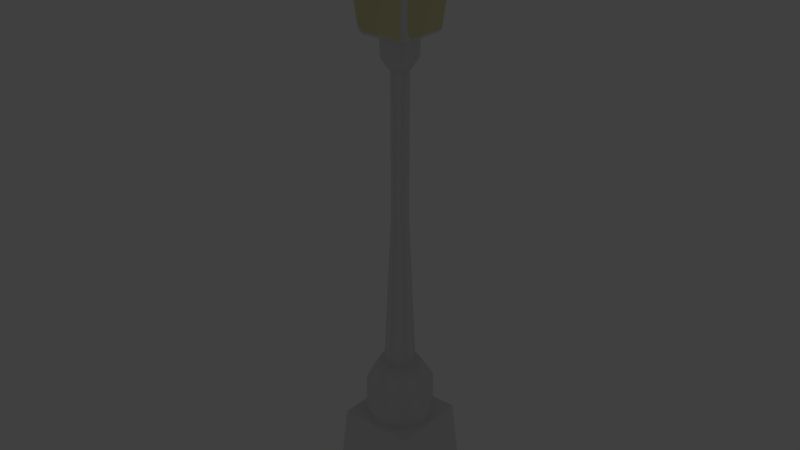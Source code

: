# Source: LIGHT_2.blend  (saved by Blender 2.83.19; exported with 4.5.12 LTS)
import bpy
from mathutils import Matrix  # noqa: F401  (used for matrix-valued properties, if any)

bpy.ops.wm.read_factory_settings(use_empty=True)
scene = bpy.context.scene
scene.name = 'Scene'

# ---- collections
col_collection_1 = bpy.data.collections.new('Collection 1'); scene.collection.children.link(col_collection_1)

# ---- materials (node trees are filled in below, after node groups)
mat_light = bpy.data.materials.new('LIGHT')
mat_light.alpha_threshold = 0.0
mat_light.use_transparent_shadow = False
mat_light.diffuse_color = (0.8, 0.7652, 0.4087, 1.0)
mat_light.roughness = 0.5
mat_light.specular_intensity = 0.5984
mat_metal = bpy.data.materials.new('METAL')
mat_metal.alpha_threshold = 0.0
mat_metal.use_transparent_shadow = False
mat_metal.roughness = 0.5
mat_lamp = bpy.data.materials.new('Lamp')
mat_lamp.alpha_threshold = 0.0
mat_lamp.use_transparent_shadow = False
mat_lamp.roughness = 0.5

# ---- material node trees

# ---- world
world_world = bpy.data.worlds.new('World'); scene.world = world_world
world_world.color = (0.05088, 0.05088, 0.05088)
world_world.use_sun_shadow = False
world_world.sun_shadow_jitter_overblur = 0.0
world_world.cycles.sampling_method = 'MANUAL'

# ---- lights
light_point = bpy.data.lights.new('Point', 'POINT')
light_point.transmission_factor = 0.0
light_point.shadow_maximum_resolution = 0.006
light_point.use_absolute_resolution = True

# ---- meshes
me_sphere = bpy.data.meshes.new('Sphere')
me_sphere.from_pydata([(0.1402, -0.02471, 0.9898), (0.4091, -0.07214, 0.9096), (0.6449, -0.1137, 0.7557), (0.8285, -0.1461, 0.5406), (0.9449, -0.1666, 0.2817), (0.9848, -0.1736, 7.55e-08), (0.9449, -0.1666, -0.2817), (0.8285, -0.1461, -0.5406), (0.6449, -0.1137, -0.7557), (0.4091, -0.07214, -0.9096), (-0.3532, -0.835, -2.221), (0.1232, -0.07116, 0.9898), (0.3598, -0.2077, 0.9096), (0.5671, -0.3274, 0.7557), (0.7285, -0.4206, 0.5406), (0.8309, -0.4797, 0.2817), (0.866, -0.5, 7.55e-08), (0.8309, -0.4797, -0.2817), (0.7285, -0.4206, -0.5406), (0.5671, -0.3274, -0.7557), (0.3598, -0.2077, -0.9096), (-0.6639, -0.6557, -2.221), (0.09148, -0.109, 0.9898), (0.267, -0.3182, 0.9096), (0.4209, -0.5017, 0.7557), (0.5407, -0.6444, 0.5406), (0.6167, -0.735, 0.2817), (0.6428, -0.766, 7.55e-08), (0.6167, -0.735, -0.2817), (0.5407, -0.6444, -0.5406), (0.4209, -0.5017, -0.7557), (0.267, -0.3182, -0.9096), (-0.8945, -0.3809, -2.221), (0.04867, -0.1337, 0.9898), (0.1421, -0.3904, 0.9096), (0.224, -0.6154, 0.7557), (0.2877, -0.7905, 0.5406), (0.3282, -0.9016, 0.2817), (0.342, -0.9397, 7.55e-08), (0.3282, -0.9016, -0.2817), (0.2877, -0.7905, -0.5406), (0.224, -0.6154, -0.7557), (0.1421, -0.3904, -0.9096), (0.09388, -0.5324, -0.8413), (0.07214, -0.4091, -0.9096), (0.04892, -0.2775, -0.9595), (-1.775e-08, -0.1423, 0.9898), (-8.667e-08, -0.4154, 0.9096), (-1.388e-07, -0.6549, 0.7557), (-1.984e-07, -0.8413, 0.5406), (-2.282e-07, -0.9595, 0.2817), (-1.835e-07, -1.0, 7.55e-08), (-2.282e-07, -0.9595, -0.2817), (-1.835e-07, -0.8413, -0.5406), (-1.612e-07, -0.6549, -0.7557), (-1.216e-08, -0.4154, -0.9096), (-0.09388, -0.5324, -0.8413), (-0.07214, -0.4091, -0.9096), (-0.04892, -0.2775, -0.9595), (-0.04867, -0.1337, 0.9898), (-0.1421, -0.3904, 0.9096), (-0.224, -0.6154, 0.7557), (-0.2877, -0.7905, 0.5406), (-0.3282, -0.9016, 0.2817), (-0.342, -0.9397, 7.55e-08), (-0.3282, -0.9016, -0.2817), (-0.2877, -0.7905, -0.5406), (-0.224, -0.6154, -0.7557), (-0.1421, -0.3904, -0.9096), (-0.09148, -0.109, 0.9898), (-0.267, -0.3182, 0.9096), (-0.4209, -0.5017, 0.7557), (-0.5407, -0.6444, 0.5406), (-0.6167, -0.735, 0.2817), (-0.6428, -0.766, 7.55e-08), (-0.6167, -0.735, -0.2817), (-0.5407, -0.6444, -0.5406), (-0.4209, -0.5017, -0.7557), (-0.267, -0.3182, -0.9096), (0.121, -0.197, -2.203), (-0.1232, -0.07116, 0.9898), (-0.3598, -0.2077, 0.9096), (-0.5671, -0.3274, 0.7557), (-0.7285, -0.4206, 0.5406), (-0.8309, -0.4797, 0.2817), (-0.866, -0.5, 7.55e-08), (-0.8309, -0.4797, -0.2817), (-0.7285, -0.4206, -0.5406), (-0.5671, -0.3274, -0.7557), (-0.3598, -0.2077, -0.9096), (-1.584e-08, -0.2183, -2.203), (-0.121, -0.197, -2.203), (-0.1402, -0.02471, 0.9898), (-0.4091, -0.07214, 0.9096), (-0.6449, -0.1137, 0.7557), (-0.8285, -0.1461, 0.5406), (-0.9449, -0.1666, 0.2817), (-0.9848, -0.1736, 7.55e-08), (-0.9449, -0.1666, -0.2817), (-0.8285, -0.1461, -0.5406), (-0.6449, -0.1137, -0.7557), (-0.4091, -0.07214, -0.9096), (-0.09709, -0.3245, -1.301), (-0.08656, -0.3075, -1.424), (0.1181, -0.3584, -1.053), (0.1076, -0.3414, -1.177), (0.09709, -0.3245, -1.301), (0.08656, -0.3075, -1.424), (-0.3402, -0.09383, -1.053), (-0.3099, -0.1004, -1.177), (-0.2796, -0.107, -1.301), (-0.2493, -0.1136, -1.424), (-0.04068, -0.2645, -1.095), (-0.03705, -0.2559, -1.215), (-0.03343, -0.2473, -1.335), (0.8945, -0.3809, -2.221), (0.6639, -0.6557, -2.221), (0.3532, -0.835, -2.221), (0.1216, -0.5543, -2.209), (-0.1216, -0.5543, -2.209), (-0.02981, -0.2387, -1.455), (0.3402, -0.09383, -1.053), (0.3099, -0.1004, -1.177), (0.2796, -0.107, -1.301), (0.2493, -0.1136, -1.424), (0.04068, -0.2645, -1.095), (0.03705, -0.2559, -1.215), (0.03343, -0.2473, -1.335), (0.02981, -0.2387, -1.455), (-0.242, -0.3035, -1.066), (-0.2199, -0.2905, -1.204), (-0.1978, -0.2775, -1.342), (-0.1757, -0.2645, -1.48), (0.2693, -0.1025, -1.48), (0.3031, -0.09518, -1.342), (0.3369, -0.08782, -1.204), (0.3708, -0.08047, -1.066), (0.1757, -0.2645, -1.48), (0.1978, -0.2775, -1.342), (0.2199, -0.2905, -1.204), (0.242, -0.3035, -1.066), (0.0322, -0.2377, -1.513), (0.03624, -0.2473, -1.379), (0.04029, -0.2569, -1.245), (0.04434, -0.2665, -1.111), (0.06697, -0.3913, -1.029), (0.1288, -0.3689, -1.066), (0.117, -0.3499, -1.204), (0.1053, -0.3309, -1.342), (0.09351, -0.312, -1.48), (-0.326, -0.2033, -1.066), (-0.2963, -0.1995, -1.204), (-0.2665, -0.1956, -1.342), (-0.2368, -0.1918, -1.48), (0.326, -0.2033, -1.066), (0.2963, -0.1995, -1.204), (0.2665, -0.1956, -1.342), (0.2368, -0.1918, -1.48), (-0.1288, -0.3689, -1.066), (-0.117, -0.3499, -1.204), (-0.1053, -0.3309, -1.342), (-0.09351, -0.312, -1.48), (-0.2693, -0.1025, -1.48), (-0.3031, -0.09518, -1.342), (-0.3369, -0.08782, -1.204), (-0.3708, -0.08047, -1.066), (-0.0322, -0.2377, -1.513), (-0.03624, -0.2473, -1.379), (-0.04029, -0.2569, -1.245), (-0.04434, -0.2665, -1.111), (-0.06697, -0.3913, -1.029), (-0.1076, -0.3414, -1.177), (-0.1181, -0.3584, -1.053), (-0.2192, -0.1962, -1.424), (-0.2458, -0.1996, -1.301), (-0.2725, -0.2031, -1.177), (-0.2991, -0.2066, -1.053), (0.2192, -0.1962, -1.424), (0.2458, -0.1996, -1.301), (0.2725, -0.2031, -1.177), (0.2991, -0.2066, -1.053), (-0.1627, -0.2635, -1.424), (-0.1825, -0.2752, -1.301), (-0.2022, -0.2868, -1.177), (-0.222, -0.2985, -1.053), (0.1627, -0.2635, -1.424), (0.1825, -0.2752, -1.301), (0.2022, -0.2868, -1.177), (0.222, -0.2985, -1.053), (-0.3064, 0.0, -2.203), (-3.139e-07, 0.0, 1.0), (0.2817, 0.0, 0.9595), (0.5406, 0.0, 0.8413), (0.7557, 0.0, 0.6549), (0.9096, 0.0, 0.4154), (0.9898, 0.0, 0.1423), (0.9898, 0.0, -0.1423), (0.9096, 0.0, -0.4154), (0.7557, 0.0, -0.6549), (0.5406, 0.0, -0.8413), (-0.3485, 0.0, -2.203), (0.1402, 0.02471, 0.9898), (0.4091, 0.07214, 0.9096), (0.6449, 0.1137, 0.7557), (0.8285, 0.1461, 0.5406), (0.9449, 0.1666, 0.2817), (0.9848, 0.1736, 7.55e-08), (0.9449, 0.1666, -0.2817), (0.8285, 0.1461, -0.5406), (0.6449, 0.1137, -0.7557), (0.4091, 0.07214, -0.9096), (-0.3532, 0.835, -2.221), (0.1232, 0.07116, 0.9898), (0.3598, 0.2077, 0.9096), (0.5671, 0.3274, 0.7557), (0.7285, 0.4206, 0.5406), (0.8309, 0.4797, 0.2817), (0.866, 0.5, 7.55e-08), (0.8309, 0.4797, -0.2817), (0.7285, 0.4206, -0.5406), (0.5671, 0.3274, -0.7557), (0.3598, 0.2077, -0.9096), (-0.6639, 0.6557, -2.221), (0.09148, 0.109, 0.9898), (0.267, 0.3182, 0.9096), (0.4209, 0.5017, 0.7557), (0.5407, 0.6444, 0.5406), (0.6167, 0.735, 0.2817), (0.6428, 0.766, 7.55e-08), (0.6167, 0.735, -0.2817), (0.5407, 0.6444, -0.5406), (0.4209, 0.5017, -0.7557), (0.267, 0.3182, -0.9096), (-0.8945, 0.3809, -2.221), (0.04867, 0.1337, 0.9898), (0.1421, 0.3904, 0.9096), (0.224, 0.6154, 0.7557), (0.2877, 0.7905, 0.5406), (0.3282, 0.9016, 0.2817), (0.342, 0.9397, 7.55e-08), (0.3282, 0.9016, -0.2817), (0.2877, 0.7905, -0.5406), (0.224, 0.6154, -0.7557), (0.1421, 0.3904, -0.9096), (-1.017, 0.0, -2.221), (0.09388, 0.5324, -0.8413), (0.07214, 0.4091, -0.9096), (0.04892, 0.2775, -0.9595), (-0.7005, 0.0, -2.209), (-1.775e-08, 0.1423, 0.9898), (-8.667e-08, 0.4154, 0.9096), (-1.388e-07, 0.6549, 0.7557), (-1.984e-07, 0.8413, 0.5406), (-2.282e-07, 0.9595, 0.2817), (-1.835e-07, 1.0, 7.55e-08), (-2.282e-07, 0.9595, -0.2817), (-1.835e-07, 0.8413, -0.5406), (-1.612e-07, 0.6549, -0.7557), (-1.216e-08, 0.4154, -0.9096), (-0.09388, 0.5324, -0.8413), (-0.07214, 0.4091, -0.9096), (-0.04892, 0.2775, -0.9595), (-0.04867, 0.1337, 0.9898), (-0.1421, 0.3904, 0.9096), (-0.224, 0.6154, 0.7557), (-0.2877, 0.7905, 0.5406), (-0.3282, 0.9016, 0.2817), (-0.342, 0.9397, 7.55e-08), (-0.3282, 0.9016, -0.2817), (-0.2877, 0.7905, -0.5406), (-0.224, 0.6154, -0.7557), (-0.1421, 0.3904, -0.9096), (0.3485, 0.0, -2.203), (0.3064, 0.0, -2.203), (-0.09148, 0.109, 0.9898), (-0.267, 0.3182, 0.9096), (-0.4209, 0.5017, 0.7557), (-0.5407, 0.6444, 0.5406), (-0.6167, 0.735, 0.2817), (-0.6428, 0.766, 7.55e-08), (-0.6167, 0.735, -0.2817), (-0.5407, 0.6444, -0.5406), (-0.4209, 0.5017, -0.7557), (-0.267, 0.3182, -0.9096), (0.2274, 0.0, -2.203), (0.121, 0.197, -2.203), (-0.1232, 0.07116, 0.9898), (-0.3598, 0.2077, 0.9096), (-0.5671, 0.3274, 0.7557), (-0.7285, 0.4206, 0.5406), (-0.8309, 0.4797, 0.2817), (-0.866, 0.5, 7.55e-08), (-0.8309, 0.4797, -0.2817), (-0.7285, 0.4206, -0.5406), (-0.5671, 0.3274, -0.7557), (-0.3598, 0.2077, -0.9096), (-1.584e-08, 0.2183, -2.203), (-0.121, 0.197, -2.203), (-0.1402, 0.02471, 0.9898), (-0.4091, 0.07214, 0.9096), (-0.6449, 0.1137, 0.7557), (-0.8285, 0.1461, 0.5406), (-0.9449, 0.1666, 0.2817), (-0.9848, 0.1736, 7.55e-08), (-0.9449, 0.1666, -0.2817), (-0.8285, 0.1461, -0.5406), (-0.6449, 0.1137, -0.7557), (-0.4091, 0.07214, -0.9096), (-0.2274, 0.0, -2.203), (-0.2817, 0.0, 0.9595), (-0.5406, 0.0, 0.8413), (-0.7557, 0.0, 0.6549), (-0.9096, 0.0, 0.4154), (-0.9898, 0.0, 0.1423), (-0.9898, 0.0, -0.1423), (-0.9096, 0.0, -0.4154), (-0.7557, 0.0, -0.6549), (-0.5406, 0.0, -0.8413), (3.293e-08, 0.0, -2.2), (-0.09709, 0.3245, -1.301), (-0.08656, 0.3075, -1.424), (0.1181, 0.3584, -1.053), (0.1076, 0.3414, -1.177), (0.09709, 0.3245, -1.301), (0.08656, 0.3075, -1.424), (-0.3402, 0.09383, -1.053), (-0.3372, 0.0, -1.086), (-0.3099, 0.1004, -1.177), (-0.3064, 0.0, -1.21), (-0.2796, 0.107, -1.301), (-0.2757, 0.0, -1.334), (-0.2493, 0.1136, -1.424), (-0.2449, 0.0, -1.457), (-0.04068, 0.2645, -1.095), (-0.03705, 0.2559, -1.215), (-0.03343, 0.2473, -1.335), (0.7005, 0.0, -2.209), (1.017, 0.0, -2.221), (0.8945, 0.3809, -2.221), (0.6639, 0.6557, -2.221), (0.3532, 0.835, -2.221), (0.1216, 0.5543, -2.209), (-0.1216, 0.5543, -2.209), (-0.02981, 0.2387, -1.455), (-0.2436, 0.0, -1.6), (0.3402, 0.09383, -1.053), (0.3099, 0.1004, -1.177), (0.2796, 0.107, -1.301), (0.2493, 0.1136, -1.424), (0.04068, 0.2645, -1.095), (0.03705, 0.2559, -1.215), (0.03343, 0.2473, -1.335), (0.02981, 0.2387, -1.455), (0.2436, 0.0, -1.6), (-0.242, 0.3035, -1.066), (-0.2199, 0.2905, -1.204), (-0.1978, 0.2775, -1.342), (-0.1757, 0.2645, -1.48), (0.2693, 0.1025, -1.48), (0.3031, 0.09518, -1.342), (0.3369, 0.08782, -1.204), (0.3708, 0.08047, -1.066), (0.3856, 0.0, -1.029), (0.3513, 0.0, -1.167), (0.3169, 0.0, -1.305), (0.2826, 0.0, -1.443), (0.1757, 0.2645, -1.48), (0.1978, 0.2775, -1.342), (0.2199, 0.2905, -1.204), (0.242, 0.3035, -1.066), (0.0322, 0.2377, -1.513), (0.03624, 0.2473, -1.379), (0.04029, 0.2569, -1.245), (0.04434, 0.2665, -1.111), (0.06697, 0.3913, -1.029), (0.1288, 0.3689, -1.066), (0.117, 0.3499, -1.204), (0.1053, 0.3309, -1.342), (0.09351, 0.312, -1.48), (-0.326, 0.2033, -1.066), (-0.2963, 0.1995, -1.204), (-0.2665, 0.1956, -1.342), (-0.2368, 0.1918, -1.48), (0.326, 0.2033, -1.066), (0.2963, 0.1995, -1.204), (0.2665, 0.1956, -1.342), (0.2368, 0.1918, -1.48), (-0.3169, 0.0, -1.305), (-0.3856, 0.0, -1.029), (-0.3513, 0.0, -1.167), (-0.1288, 0.3689, -1.066), (-0.117, 0.3499, -1.204), (-0.1053, 0.3309, -1.342), (-0.09351, 0.312, -1.48), (-0.2693, 0.1025, -1.48), (-0.3031, 0.09518, -1.342), (-0.3369, 0.08782, -1.204), (-0.3708, 0.08047, -1.066), (-0.0322, 0.2377, -1.513), (-0.03624, 0.2473, -1.379), (-0.04029, 0.2569, -1.245), (-0.04434, 0.2665, -1.111), (-0.06697, 0.3913, -1.029), (-0.2826, 0.0, -1.443), (-0.1076, 0.3414, -1.177), (-0.1181, 0.3584, -1.053), (-0.2192, 0.1962, -1.424), (-0.2458, 0.1996, -1.301), (-0.2725, 0.2031, -1.177), (-0.2991, 0.2066, -1.053), (0.2192, 0.1962, -1.424), (0.2458, 0.1996, -1.301), (0.2725, 0.2031, -1.177), (0.2991, 0.2066, -1.053), (-0.1627, 0.2635, -1.424), (-0.1825, 0.2752, -1.301), (-0.2022, 0.2868, -1.177), (-0.222, 0.2985, -1.053), (0.1627, 0.2635, -1.424), (0.1825, 0.2752, -1.301), (0.2022, 0.2868, -1.177), (0.222, 0.2985, -1.053), (0.2449, 0.0, -1.457), (0.2757, 0.0, -1.334), (0.3064, 0.0, -1.21), (0.3372, 0.0, -1.086)], [], [(18, 7, 6, 17), (118, 90, 318, 79), (62, 49, 48, 61), (12, 1, 0, 11), (15, 4, 3, 14), (16, 5, 4, 15), (19, 8, 7, 18), (20, 9, 8, 19), (13, 2, 1, 12), (14, 3, 2, 13), (17, 6, 5, 16), (363, 425, 136), (119, 10, 91), (28, 17, 16, 27), (31, 20, 19, 30), (318, 91, 308), (25, 14, 13, 24), (30, 19, 18, 29), (190, 22, 11), (162, 332, 344), (27, 16, 15, 26), (29, 18, 17, 28), (111, 332, 162), (199, 8, 9), (90, 119, 91, 318), (195, 4, 5), (198, 7, 8), (308, 91, 10, 21), (197, 6, 7), (161, 132, 21, 10), (194, 3, 4), (196, 5, 6), (9, 20, 180, 121), (189, 308, 21, 32), (37, 26, 25, 36), (47, 34, 33, 46), (190, 33, 22), (332, 111, 403), (38, 27, 26, 37), (140, 154, 180, 188), (42, 31, 30, 41), (63, 50, 49, 62), (39, 28, 27, 38), (180, 20, 31, 188), (93, 309, 310), (40, 29, 28, 39), (41, 30, 29, 40), (132, 153, 32, 21), (190, 46, 33), (48, 35, 34, 47), (36, 25, 24, 35), (330, 110, 387), (35, 24, 23, 34), (60, 47, 46, 59), (50, 37, 36, 49), (179, 122, 136, 154), (31, 42, 104, 188), (54, 41, 40, 53), (153, 162, 244, 32), (53, 40, 39, 52), (52, 39, 38, 51), (41, 43, 42), (151, 130, 183, 175), (92, 190, 309), (73, 63, 62, 72), (191, 0, 1), (49, 36, 35, 48), (44, 42, 43), (244, 200, 189, 32), (190, 59, 46), (75, 65, 64, 74), (45, 58, 112, 125), (43, 54, 56, 55), (67, 54, 53, 66), (71, 61, 60, 70), (66, 53, 52, 65), (43, 41, 54), (45, 44, 55), (70, 60, 59, 69), (72, 62, 61, 71), (65, 52, 51, 64), (44, 43, 55), (55, 57, 58), (84, 73, 72, 83), (192, 1, 2), (57, 55, 56), (26, 15, 14, 25), (61, 48, 47, 60), (83, 72, 71, 82), (77, 67, 66, 76), (81, 70, 69, 80), (78, 68, 67, 77), (74, 64, 63, 73), (56, 54, 67), (79, 318, 284), (76, 66, 65, 75), (190, 69, 59), (64, 51, 50, 63), (107, 148, 142, 128), (193, 2, 3), (57, 56, 68), (157, 137, 116, 115), (93, 81, 80, 92), (96, 84, 83, 95), (175, 183, 129, 150), (87, 76, 75, 86), (86, 75, 74, 85), (89, 78, 77, 88), (173, 152, 163, 111), (117, 116, 137, 149), (85, 74, 73, 84), (88, 77, 76, 87), (95, 83, 82, 94), (56, 67, 68), (190, 80, 69), (68, 78, 184, 172), (162, 344, 244), (95, 312, 96), (142, 167, 120, 128), (425, 121, 136), (145, 45, 125), (92, 309, 93), (424, 363, 122), (98, 86, 85, 97), (101, 89, 88, 100), (100, 88, 87, 99), (184, 78, 89, 176), (94, 311, 95), (141, 166, 119, 118), (97, 85, 84, 96), (99, 87, 86, 98), (190, 92, 80), (93, 310, 94), (114, 167, 142, 127), (125, 112, 169, 144), (140, 146, 105, 187), (147, 106, 186, 139), (126, 113, 168, 143), (107, 185, 138, 148), (99, 316, 100), (89, 101, 108, 176), (96, 313, 97), (98, 315, 99), (146, 104, 125, 144), (177, 156, 138, 185), (100, 317, 101), (403, 111, 163), (97, 314, 98), (94, 310, 311), (97, 313, 314), (389, 328, 109), (58, 57, 170), (388, 326, 108), (96, 312, 313), (147, 105, 126, 143), (317, 388, 101), (95, 311, 312), (314, 315, 98), (133, 157, 115, 337), (169, 158, 171, 113), (99, 315, 316), (100, 316, 317), (365, 134, 124), (422, 365, 124), (23, 12, 11, 22), (190, 11, 0), (51, 38, 37, 50), (424, 135, 364), (173, 181, 131, 152), (182, 174, 152, 131), (165, 389, 109), (24, 13, 12, 23), (168, 159, 102, 114), (425, 362, 121), (164, 387, 110), (101, 388, 108), (44, 45, 145), (139, 155, 179, 187), (423, 364, 123), (172, 184, 129, 158), (129, 183, 171, 158), (45, 55, 58), (82, 71, 70, 81), (128, 120, 166, 141), (115, 273, 272, 337), (117, 118, 79), (116, 284, 273, 115), (94, 82, 81, 93), (167, 160, 103, 120), (117, 79, 284, 116), (138, 156, 178, 186), (110, 174, 151, 164), (178, 155, 139, 186), (131, 181, 103, 160), (182, 130, 151, 174), (140, 187, 179, 154), (363, 136, 122), (166, 161, 10, 119), (118, 117, 149, 141), (185, 137, 157, 177), (152, 174, 110, 163), (58, 170, 112), (148, 106, 127, 142), (172, 170, 68), (57, 68, 170), (171, 183, 130, 159), (130, 182, 102, 159), (144, 169, 113, 126), (365, 423, 134), (106, 147, 143, 127), (153, 132, 181, 173), (134, 156, 177, 124), (163, 330, 403), (423, 123, 134), (149, 107, 128, 141), (34, 23, 22, 33), (168, 114, 127, 143), (121, 362, 9), (337, 353, 133), (157, 133, 124, 177), (134, 123, 178, 156), (155, 135, 122, 179), (180, 154, 136, 121), (181, 132, 161, 103), (171, 159, 168, 113), (172, 158, 169, 112), (151, 175, 109, 164), (176, 108, 165, 150), (149, 137, 185, 107), (148, 138, 186, 106), (187, 105, 147, 139), (188, 104, 146, 140), (166, 120, 103, 161), (167, 114, 102, 160), (133, 422, 124), (364, 135, 123), (108, 326, 165), (153, 173, 111, 162), (42, 44, 145), (170, 172, 112), (353, 422, 133), (424, 122, 135), (165, 326, 389), (109, 328, 164), (164, 328, 387), (109, 175, 150, 165), (119, 90, 118), (104, 145, 125), (135, 155, 178, 123), (144, 126, 105, 146), (184, 176, 150, 129), (182, 131, 160, 102), (110, 330, 163), (145, 104, 42), (191, 190, 0), (191, 1, 192), (192, 2, 193), (193, 3, 194), (194, 4, 195), (195, 5, 196), (196, 6, 197), (197, 7, 198), (198, 8, 199), (9, 362, 199), (219, 218, 207, 208), (341, 285, 318, 296), (265, 264, 251, 252), (213, 212, 201, 202), (216, 215, 204, 205), (217, 216, 205, 206), (220, 219, 208, 209), (221, 220, 209, 210), (214, 213, 202, 203), (215, 214, 203, 204), (218, 217, 206, 207), (363, 361, 425), (342, 297, 211), (229, 228, 217, 218), (232, 231, 220, 221), (318, 308, 297), (226, 225, 214, 215), (231, 230, 219, 220), (190, 212, 223), (394, 344, 332), (228, 227, 216, 217), (230, 229, 218, 219), (331, 394, 332), (199, 210, 209), (296, 318, 297, 342), (195, 206, 205), (198, 209, 208), (308, 222, 211, 297), (197, 208, 207), (393, 211, 222, 357), (194, 205, 204), (196, 207, 206), (210, 345, 413, 221), (189, 233, 222, 308), (238, 237, 226, 227), (250, 249, 234, 235), (190, 223, 234), (332, 403, 331), (239, 238, 227, 228), (369, 421, 413, 383), (243, 242, 231, 232), (266, 265, 252, 253), (240, 239, 228, 229), (413, 421, 232, 221), (299, 310, 309), (241, 240, 229, 230), (242, 241, 230, 231), (357, 222, 233, 382), (318, 189, 308), (190, 234, 249), (251, 250, 235, 236), (237, 236, 225, 226), (330, 387, 329), (236, 235, 224, 225), (263, 262, 249, 250), (253, 252, 237, 238), (412, 383, 361, 346), (232, 421, 321, 243), (257, 256, 241, 242), (244, 200, 248), (382, 233, 244, 394), (256, 255, 240, 241), (318, 200, 189), (255, 254, 239, 240), (242, 243, 245), (380, 408, 416, 355), (298, 309, 190), (344, 244, 248), (278, 277, 265, 266), (191, 202, 201), (252, 251, 236, 237), (246, 245, 243), (244, 233, 189, 200), (190, 249, 262), (280, 279, 267, 268), (247, 349, 333, 261), (245, 258, 259, 257), (270, 269, 256, 257), (276, 275, 263, 264), (269, 268, 255, 256), (245, 257, 242), (247, 258, 246), (275, 274, 262, 263), (277, 276, 264, 265), (268, 267, 254, 255), (246, 258, 245), (258, 261, 260), (290, 289, 277, 278), (192, 203, 202), (260, 259, 258), (227, 226, 215, 216), (264, 263, 250, 251), (289, 288, 276, 277), (282, 281, 269, 270), (287, 286, 274, 275), (283, 282, 270, 271), (279, 278, 266, 267), (259, 270, 257), (285, 284, 318), (281, 280, 268, 269), (190, 262, 274), (318, 272, 336), (267, 266, 253, 254), (324, 352, 371, 377), (193, 204, 203), (260, 271, 259), (386, 338, 339, 366), (299, 298, 286, 287), (302, 301, 289, 290), (408, 379, 354, 416), (293, 292, 280, 281), (292, 291, 279, 280), (295, 294, 282, 283), (406, 331, 395, 381), (340, 378, 366, 339), (291, 290, 278, 279), (294, 293, 281, 282), (301, 300, 288, 289), (259, 271, 270), (190, 274, 286), (271, 405, 417, 283), (394, 244, 344), (301, 302, 312), (371, 352, 343, 399), (425, 361, 345), (374, 349, 247), (298, 299, 309), (424, 346, 363), (304, 303, 291, 292), (307, 306, 294, 295), (306, 305, 293, 294), (417, 409, 295, 283), (300, 301, 311), (370, 341, 342, 398), (303, 302, 290, 291), (305, 304, 292, 293), (190, 286, 298), (299, 300, 310), (335, 351, 371, 399), (349, 373, 401, 333), (369, 420, 322, 375), (273, 272, 318), (376, 368, 419, 323), (284, 273, 318), (350, 372, 400, 334), (324, 377, 367, 418), (305, 306, 316), (295, 409, 325, 307), (302, 303, 313), (304, 305, 315), (375, 373, 349, 321), (410, 418, 367, 385), (306, 307, 317), (403, 395, 331), (303, 304, 314), (300, 311, 310), (303, 314, 313), (389, 327, 328), (261, 402, 260), (388, 325, 326), (302, 313, 312), (376, 372, 350, 322), (317, 307, 388), (301, 312, 311), (314, 304, 315), (358, 337, 338, 386), (401, 334, 404, 390), (305, 316, 315), (306, 317, 316), (200, 318, 248), (365, 348, 359), (422, 348, 365), (224, 223, 212, 213), (190, 201, 212), (254, 253, 238, 239), (424, 364, 360), (406, 381, 356, 414), (415, 356, 381, 407), (397, 327, 389), (225, 224, 213, 214), (400, 335, 319, 391), (425, 345, 362), (396, 329, 387), (307, 325, 388), (246, 374, 247), (368, 420, 412, 384), (423, 347, 364), (405, 390, 354, 417), (354, 390, 404, 416), (247, 261, 258), (288, 287, 275, 276), (352, 370, 398, 343), (338, 337, 272, 273), (340, 285, 341), (339, 338, 273, 284), (300, 299, 287, 288), (399, 343, 320, 392), (340, 339, 284, 285), (367, 419, 411, 385), (329, 396, 380, 407), (411, 419, 368, 384), (356, 392, 320, 414), (415, 407, 380, 355), (369, 383, 412, 420), (363, 346, 361), (398, 342, 211, 393), (341, 370, 378, 340), (418, 410, 386, 366), (381, 395, 329, 407), (261, 333, 402), (377, 371, 351, 323), (405, 271, 402), (260, 402, 271), (404, 391, 355, 416), (355, 391, 319, 415), (373, 350, 334, 401), (336, 337, 353), (365, 359, 423), (323, 351, 372, 376), (382, 406, 414, 357), (359, 348, 410, 385), (395, 403, 330), (423, 359, 347), (378, 370, 352, 324), (235, 234, 223, 224), (336, 272, 337), (400, 372, 351, 335), (345, 210, 362), (337, 358, 353), (386, 410, 348, 358), (359, 385, 411, 347), (384, 412, 346, 360), (413, 345, 361, 383), (414, 320, 393, 357), (404, 334, 400, 391), (405, 333, 401, 390), (380, 396, 327, 408), (409, 379, 397, 325), (378, 324, 418, 366), (377, 323, 419, 367), (420, 368, 376, 322), (421, 369, 375, 321), (398, 393, 320, 343), (399, 392, 319, 335), (358, 348, 422), (364, 347, 360), (325, 397, 326), (382, 394, 331, 406), (243, 374, 246), (402, 333, 405), (353, 358, 422), (424, 360, 346), (397, 389, 326), (327, 396, 328), (396, 387, 328), (327, 397, 379, 408), (342, 341, 296), (321, 349, 374), (360, 347, 411, 384), (373, 375, 322, 350), (417, 354, 379, 409), (415, 319, 392, 356), (329, 395, 330), (374, 243, 321), (191, 201, 190), (191, 192, 202), (192, 193, 203), (193, 194, 204), (194, 195, 205), (195, 196, 206), (196, 197, 207), (197, 198, 208), (198, 199, 209), (210, 199, 362)])
me_sphere.polygons.foreach_set('use_smooth', [True] * 538)
me_sphere.polygons.foreach_set('material_index', [0, 1, 0, 0, 0, 0, 0, 0, 0, 0, 0, 1, 1, 0, 0, 1, 0, 0, 0, 1, 0, 0, 1, 0, 1, 0, 0, 1, 0, 1, 0, 0, 1, 1, 0, 0, 0, 1, 0, 1, 0, 0, 0, 1, 0, 0, 0, 1, 0, 0, 0, 1, 0, 0, 0, 1, 1, 0, 1, 0, 0, 0, 1, 0, 0, 0, 0, 0, 1, 0, 0, 1, 0, 0, 0, 0, 0, 1, 0, 0, 0, 0, 1, 0, 0, 0, 0, 0, 0, 0, 0, 0, 0, 0, 1, 0, 0, 0, 1, 0, 0, 1, 0, 0, 1, 0, 0, 0, 1, 1, 0, 0, 0, 0, 0, 1, 1, 0, 1, 1, 1, 0, 1, 0, 0, 0, 1, 0, 1, 0, 0, 0, 0, 1, 1, 1, 1, 1, 1, 0, 1, 0, 0, 1, 1, 0, 1, 0, 0, 0, 1, 1, 1, 0, 1, 0, 0, 0, 1, 1, 0, 0, 1, 1, 0, 0, 0, 1, 1, 1, 1, 0, 1, 1, 1, 1, 1, 1, 1, 1, 1, 1, 0, 1, 1, 1, 1, 0, 1, 1, 1, 1, 1, 1, 1, 1, 1, 1, 1, 1, 1, 1, 1, 1, 1, 1, 1, 1, 1, 1, 1, 1, 1, 1, 1, 0, 1, 1, 1, 1, 1, 1, 1, 1, 1, 1, 1, 1, 1, 1, 1, 1, 1, 1, 1, 1, 1, 1, 1, 1, 1, 1, 1, 1, 1, 1, 1, 1, 1, 1, 1, 1, 1, 1, 0, 0, 0, 0, 0, 0, 0, 0, 0, 0, 0, 1, 0, 0, 0, 0, 0, 0, 0, 0, 0, 1, 1, 0, 0, 1, 0, 0, 0, 1, 0, 0, 1, 0, 1, 0, 0, 1, 0, 1, 0, 0, 1, 1, 0, 0, 0, 1, 0, 1, 0, 0, 0, 1, 0, 0, 0, 1, 1, 0, 0, 0, 1, 0, 0, 0, 1, 1, 0, 1, 1, 0, 1, 0, 0, 1, 0, 1, 0, 0, 0, 0, 1, 0, 0, 1, 0, 0, 0, 0, 0, 1, 0, 0, 0, 0, 1, 0, 0, 0, 0, 0, 0, 0, 0, 0, 0, 0, 1, 0, 0, 1, 0, 1, 0, 0, 1, 0, 0, 1, 0, 0, 0, 1, 1, 0, 0, 0, 0, 0, 1, 1, 0, 1, 1, 1, 0, 1, 0, 0, 0, 1, 0, 1, 0, 0, 0, 0, 1, 1, 1, 1, 1, 1, 1, 1, 0, 1, 0, 0, 1, 1, 0, 1, 0, 0, 0, 1, 1, 1, 0, 1, 0, 0, 0, 1, 1, 0, 0, 1, 1, 1, 0, 0, 0, 1, 1, 1, 1, 0, 1, 1, 1, 1, 1, 1, 1, 1, 1, 1, 0, 1, 1, 1, 1, 0, 1, 1, 1, 1, 1, 1, 1, 1, 1, 1, 1, 1, 1, 1, 1, 1, 1, 1, 1, 1, 1, 1, 1, 1, 1, 1, 1, 1, 0, 1, 1, 1, 1, 1, 1, 1, 1, 1, 1, 1, 1, 1, 1, 1, 1, 1, 1, 1, 1, 1, 1, 1, 1, 1, 1, 1, 1, 1, 1, 1, 1, 1, 1, 1, 1, 1, 1, 1, 0, 0, 0, 0, 0, 0, 0, 0, 0, 0])
me_sphere.materials.append(mat_light)
me_sphere.materials.append(mat_metal)
me_sphere.use_remesh_preserve_volume = False
me_sphere.use_remesh_preserve_attributes = False
me_sphere.use_mirror_vertex_groups = False
me_sphere.update()
me_untitled_189 = bpy.data.meshes.new('Untitled.189')
me_untitled_189.from_pydata([(-24.16, -24.16, 0.0), (24.16, -24.16, 0.0), (-24.16, 24.16, 0.0), (24.16, 24.16, 0.0), (-20.08, -20.08, 54.12), (20.08, -20.08, 54.12), (-20.08, 20.08, 54.12), (20.08, 20.08, 54.12), (17.61, -6.104e-05, 54.12), (12.45, 12.45, 54.12), (7.629e-06, 17.61, 54.12), (-12.45, 12.45, 54.12), (-17.61, -6.104e-05, 54.12), (-12.45, -12.45, 54.12), (7.629e-06, -17.61, 54.12), (12.45, -12.45, 54.12), (17.61, -6.104e-05, 75.73), (12.45, 12.45, 75.73), (7.629e-06, 17.61, 75.73), (-12.45, 12.45, 75.73), (-17.61, -6.104e-05, 75.73), (-12.45, -12.45, 75.73), (7.629e-06, -17.61, 75.73), (12.45, -12.45, 75.73), (11.25, -6.104e-05, 85.94), (7.955, 7.955, 85.94), (7.629e-06, 11.25, 85.94), (-7.955, 7.955, 85.94), (-11.25, -6.104e-05, 85.94), (-7.955, -7.955, 85.94), (7.629e-06, -11.25, 85.94), (7.955, -7.955, 85.94), (8.214, -6.104e-05, 85.94), (4.107, 7.113, 85.94), (-4.107, 7.113, 85.94), (-8.214, -6.104e-05, 85.94), (-4.107, -7.113, 85.94), (4.107, -7.113, 85.94), (4.515, -6.104e-05, 250.1), (2.258, 3.911, 250.1), (-2.258, 3.911, 250.1), (-4.515, -6.104e-05, 250.1), (-2.258, -3.911, 250.1), (2.258, -3.911, 250.1), (2.258, 3.911, 168.0), (4.515, -6.104e-05, 168.0), (-2.258, 3.911, 168.0), (-4.515, -6.104e-05, 168.0), (-2.258, -3.911, 168.0), (2.258, -3.911, 168.0), (-21.23, -21.23, 305.3), (21.23, -21.23, 305.3), (-21.23, 21.23, 305.3), (21.23, 21.23, 305.3), (-21.23, -21.23, 307.6), (21.23, -21.23, 307.6), (-21.23, 21.23, 307.6), (21.23, 21.23, 307.6), (-10.18, -10.18, 322.1), (10.18, -10.18, 322.1), (-10.18, 10.18, 322.1), (10.18, 10.18, 322.1), (-5.94, -5.941, 322.1), (5.94, -5.941, 322.1), (-5.94, 5.941, 322.1), (5.94, 5.941, 322.1), (-3.861, -3.861, 329.5), (3.861, -3.861, 329.5), (-3.861, 3.861, 329.5), (3.861, 3.861, 329.5), (-9.363, -6.104e-05, 262.8), (-6.621, 6.621, 262.8), (-6.621, 6.621, 251.3), (-9.363, -6.104e-05, 251.3), (7.629e-06, 9.363, 262.8), (7.629e-06, 9.363, 251.3), (6.621, 6.621, 262.8), (6.621, 6.621, 251.3), (9.363, -6.104e-05, 262.8), (9.363, -6.104e-05, 251.3), (6.621, -6.621, 262.8), (6.621, -6.621, 251.3), (7.629e-06, -9.363, 262.8), (7.629e-06, -9.363, 251.3), (-6.621, -6.621, 262.8), (-6.621, -6.621, 251.3), (-5.983, -6.104e-05, 245.9), (-4.231, 4.23, 245.9), (7.629e-06, 5.983, 245.9), (4.231, 4.23, 245.9), (5.983, -6.104e-05, 245.9), (4.231, -4.23, 245.9), (7.629e-06, -5.983, 245.9), (-4.231, -4.23, 245.9), (-14.52, -12.33, 264.5), (-12.15, -12.15, 262.3), (-9.958, -14.52, 264.5), (-12.65, -14.84, 268.2), (14.52, -9.958, 264.5), (14.84, -12.65, 268.2), (12.33, -14.52, 264.5), (12.15, -12.15, 262.3), (-14.52, 9.958, 264.5), (-14.84, 12.65, 268.2), (-12.33, 14.52, 264.5), (-12.15, 12.15, 262.3), (9.958, 14.52, 264.5), (12.65, 14.84, 268.2), (14.52, 12.33, 264.5), (12.15, 12.15, 262.3), (-17.43, -15.24, 297.9), (-17.35, -18.45, 309.6), (15.24, -17.43, 297.9), (18.45, -17.35, 309.6), (-15.24, 17.43, 297.9), (-18.45, 17.35, 309.6), (17.43, 15.24, 297.9), (17.35, 18.45, 309.6)], [], [(4, 5, 7), (7, 6, 4), (0, 1, 5), (5, 4, 0), (1, 3, 7), (7, 5, 1), (3, 2, 6), (6, 7, 3), (2, 0, 4), (4, 6, 2), (8, 9, 17), (17, 16, 8), (9, 10, 18), (18, 17, 9), (10, 11, 19), (19, 18, 10), (11, 12, 20), (20, 19, 11), (12, 13, 21), (21, 20, 12), (13, 14, 22), (22, 21, 13), (14, 15, 23), (23, 22, 14), (15, 8, 16), (16, 23, 15), (25, 26, 27), (27, 28, 29), (29, 30, 31), (27, 29, 31), (25, 27, 31), (24, 25, 31), (16, 17, 25), (25, 24, 16), (17, 18, 26), (26, 25, 17), (18, 19, 27), (27, 26, 18), (19, 20, 28), (28, 27, 19), (20, 21, 29), (29, 28, 20), (21, 22, 30), (30, 29, 21), (22, 23, 31), (31, 30, 22), (23, 16, 24), (24, 31, 23), (33, 44, 45), (45, 32, 33), (34, 46, 44), (44, 33, 34), (35, 47, 46), (46, 34, 35), (36, 48, 47), (47, 35, 36), (37, 49, 48), (48, 36, 37), (32, 45, 49), (49, 37, 32), (39, 38, 45), (45, 44, 39), (40, 39, 44), (44, 46, 40), (41, 40, 46), (46, 47, 41), (42, 41, 47), (47, 48, 42), (43, 42, 48), (48, 49, 43), (38, 43, 49), (49, 45, 38), (109, 101, 95), (96, 100, 112), (113, 111, 97), (98, 108, 116), (117, 113, 99), (106, 104, 114), (111, 115, 103), (95, 105, 109), (115, 117, 107), (50, 52, 53), (53, 51, 50), (50, 51, 55), (55, 54, 50), (51, 53, 57), (57, 55, 51), (53, 52, 56), (56, 57, 53), (52, 50, 54), (54, 56, 52), (54, 55, 59), (59, 58, 54), (55, 57, 61), (61, 59, 55), (57, 56, 60), (60, 61, 57), (56, 54, 58), (58, 60, 56), (62, 63, 67), (67, 66, 62), (63, 65, 69), (69, 67, 63), (65, 64, 68), (68, 69, 65), (64, 62, 66), (66, 68, 64), (69, 68, 66), (66, 67, 69), (61, 60, 58), (58, 59, 61), (70, 71, 72), (72, 73, 70), (71, 74, 75), (75, 72, 71), (74, 76, 77), (77, 75, 74), (76, 78, 79), (79, 77, 76), (78, 80, 81), (81, 79, 78), (80, 82, 83), (83, 81, 80), (82, 84, 85), (85, 83, 82), (84, 70, 73), (73, 85, 84), (87, 88, 89), (89, 90, 91), (91, 92, 93), (89, 91, 93), (87, 89, 93), (86, 87, 93), (73, 72, 87), (87, 86, 73), (72, 75, 88), (88, 87, 72), (75, 77, 89), (89, 88, 75), (77, 79, 90), (90, 89, 77), (79, 81, 91), (91, 90, 79), (81, 83, 92), (92, 91, 81), (83, 85, 93), (93, 92, 83), (85, 73, 86), (86, 93, 85), (94, 95, 96, 97), (98, 99, 100, 101), (102, 103, 104, 105), (106, 107, 108, 109), (94, 102, 105, 95), (104, 106, 109, 105), (108, 98, 101, 109), (100, 96, 95, 101), (99, 113, 112, 100), (113, 97, 96, 112), (110, 94, 97, 111), (107, 117, 116, 108), (117, 99, 98, 116), (103, 115, 114, 104), (115, 107, 106, 114), (111, 103, 102, 110), (102, 94, 110)])
me_untitled_189.polygons.foreach_set('use_smooth', [1, 1, 1, 1, 1, 1, 1, 1, 1, 1, 1, 1, 1, 1, 1, 1, 1, 1, 1, 1, 1, 1, 1, 1, 1, 1, 1, 1, 1, 1, 1, 1, 1, 1, 1, 1, 1, 1, 1, 1, 1, 1, 1, 1, 1, 1, 1, 1, 1, 1, 1, 1, 1, 1, 1, 1, 1, 1, 1, 1, 1, 1, 1, 1, 1, 1, 1, 1, 1, 1, 1, 1, 1, 1, 1, 1, 1, 1, 1, 1, 1, 1, 1, 0, 0, 0, 0, 0, 0, 0, 0, 0, 0, 0, 0, 0, 0, 0, 0, 0, 0, 0, 0, 0, 0, 0, 0, 0, 0, 0, 0, 1, 1, 1, 1, 1, 1, 1, 1, 1, 1, 1, 1, 1, 1, 1, 1, 1, 1, 1, 1, 1, 1, 1, 1, 1, 1, 1, 1, 1, 1, 1, 1, 1, 1, 1, 1, 1, 1, 1, 1, 1, 1, 1, 1, 1, 1, 1, 1, 1, 1, 1, 1, 1, 1, 1])
me_untitled_189.polygons.foreach_set('material_index', [0, 0, 0, 0, 0, 0, 0, 0, 0, 0, 0, 0, 0, 0, 0, 0, 0, 0, 0, 0, 0, 0, 0, 0, 0, 0, 0, 0, 0, 0, 0, 0, 0, 0, 0, 0, 0, 0, 0, 0, 0, 0, 0, 0, 0, 0, 0, 0, 0, 0, 0, 0, 0, 0, 0, 0, 0, 0, 0, 0, 0, 0, 0, 0, 0, 0, 0, 0, 0, 0, 0, 0, 0, 1, 1, 1, 1, 1, 1, 0, 1, 0, 0, 0, 0, 0, 0, 0, 0, 0, 0, 0, 0, 0, 0, 0, 0, 0, 0, 0, 0, 0, 0, 0, 0, 0, 0, 0, 0, 0, 0, 0, 0, 0, 0, 0, 0, 0, 0, 0, 0, 0, 0, 0, 0, 0, 0, 0, 0, 0, 0, 0, 0, 0, 0, 0, 0, 0, 0, 0, 0, 0, 0, 0, 0, 0, 0, 0, 0, 0, 0, 0, 0, 0, 0, 0, 0, 0, 1, 0, 0, 1, 0, 1, 1, 1])
_k = set([(0, 4), (1, 5), (2, 6), (3, 7), (4, 5), (4, 6), (5, 7), (6, 7), (94, 102), (94, 110), (95, 101), (95, 105), (96, 100), (97, 111), (98, 108), (99, 113), (100, 112), (101, 109), (103, 115), (104, 106), (104, 114), (105, 109), (107, 117), (108, 116)])
me_untitled_189.attributes.new('sharp_edge', 'BOOLEAN', 'EDGE').data.foreach_set('value', [ (min(e.vertices), max(e.vertices)) in _k for e in me_untitled_189.edges])
_uv = me_untitled_189.uv_layers.new(name='UVChannel_1')
_uv.uv.foreach_set('vector', [0.6668, 0.1617, 0.6668, 0.1617, 0.5468, 0.1617, 0.5468, 0.1617, 0.5468, 0.1617, 0.6668, 0.1617, 0.6789, -1.505e-05, 0.6789, -1.505e-05, 0.6668, 0.1617, 0.6668, 0.1617, 0.6668, 0.1617, 0.6789, -1.505e-05, 0.6789, -1.505e-05, 0.5346, -1.505e-05, 0.5468, 0.1617, 0.5468, 0.1617, 0.6668, 0.1617, 0.6789, -1.505e-05, 0.5346, -1.505e-05, 0.5346, -1.505e-05, 0.5468, 0.1617, 0.5468, 0.1617, 0.5468, 0.1617, 0.5346, -1.505e-05, 0.2905, -1.505e-05, 0.4348, -1.505e-05, 0.4226, 0.1617, 0.4226, 0.1617, 0.3026, 0.1617, 0.2905, -1.505e-05, 0.6068, 0.1617, 0.5696, 0.1617, 0.5696, 0.2262, 0.5696, 0.2262, 0.6068, 0.2262, 0.6068, 0.1617, 0.5696, 0.1617, 0.5542, 0.1617, 0.5542, 0.2262, 0.5542, 0.2262, 0.5696, 0.2262, 0.5696, 0.1617, 0.31, 0.1617, 0.3254, 0.1617, 0.3254, 0.2262, 0.3254, 0.2262, 0.31, 0.2262, 0.31, 0.1617, 0.3254, 0.1617, 0.3626, 0.1617, 0.3626, 0.2262, 0.3626, 0.2262, 0.3254, 0.2262, 0.3254, 0.1617, 0.3626, 0.1617, 0.3998, 0.1617, 0.3998, 0.2262, 0.3998, 0.2262, 0.3626, 0.2262, 0.3626, 0.1617, 0.3998, 0.1617, 0.4152, 0.1617, 0.4152, 0.2262, 0.4152, 0.2262, 0.3998, 0.2262, 0.3998, 0.1617, 0.6594, 0.1617, 0.644, 0.1617, 0.644, 0.2262, 0.644, 0.2262, 0.6594, 0.2262, 0.6594, 0.1617, 0.644, 0.1617, 0.6068, 0.1617, 0.6068, 0.2262, 0.6068, 0.2262, 0.644, 0.2262, 0.644, 0.1617, 0.583, 0.2567, 0.5732, 0.2567, 0.583, 0.2567, 0.3389, 0.2567, 0.3626, 0.2567, 0.3864, 0.2567, 0.6305, 0.2567, 0.6404, 0.2567, 0.6305, 0.2567, 0.583, 0.2567, 0.6305, 0.2567, 0.6305, 0.2567, 0.583, 0.2567, 0.583, 0.2567, 0.6305, 0.2567, 0.6068, 0.2567, 0.583, 0.2567, 0.6305, 0.2567, 0.6068, 0.2262, 0.5696, 0.2262, 0.583, 0.2567, 0.583, 0.2567, 0.6068, 0.2567, 0.6068, 0.2262, 0.5696, 0.2262, 0.5542, 0.2262, 0.5732, 0.2567, 0.5732, 0.2567, 0.583, 0.2567, 0.5696, 0.2262, 0.31, 0.2262, 0.3254, 0.2262, 0.3389, 0.2567, 0.3389, 0.2567, 0.329, 0.2567, 0.31, 0.2262, 0.3254, 0.2262, 0.3626, 0.2262, 0.3626, 0.2567, 0.3626, 0.2567, 0.3389, 0.2567, 0.3254, 0.2262, 0.3626, 0.2262, 0.3998, 0.2262, 0.3864, 0.2567, 0.3864, 0.2567, 0.3626, 0.2567, 0.3626, 0.2262, 0.3998, 0.2262, 0.4152, 0.2262, 0.3962, 0.2567, 0.3962, 0.2567, 0.3864, 0.2567, 0.3998, 0.2262, 0.6594, 0.2262, 0.644, 0.2262, 0.6305, 0.2567, 0.6305, 0.2567, 0.6404, 0.2567, 0.6594, 0.2262, 0.644, 0.2262, 0.6068, 0.2262, 0.6068, 0.2567, 0.6068, 0.2567, 0.6305, 0.2567, 0.644, 0.2262, 0.5855, 0.2567, 0.5951, 0.502, 0.6068, 0.502, 0.6068, 0.502, 0.6068, 0.2567, 0.5855, 0.2567, 0.5855, 0.2567, 0.5951, 0.502, 0.5951, 0.502, 0.5951, 0.502, 0.5855, 0.2567, 0.5855, 0.2567, 0.3626, 0.2567, 0.3626, 0.502, 0.351, 0.502, 0.351, 0.502, 0.3414, 0.2567, 0.3626, 0.2567, 0.3839, 0.2567, 0.3743, 0.502, 0.3626, 0.502, 0.3626, 0.502, 0.3626, 0.2567, 0.3839, 0.2567, 0.628, 0.2567, 0.6185, 0.502, 0.6185, 0.502, 0.6185, 0.502, 0.628, 0.2567, 0.628, 0.2567, 0.6068, 0.2567, 0.6068, 0.502, 0.6185, 0.502, 0.6185, 0.502, 0.628, 0.2567, 0.6068, 0.2567, 0.5951, 0.7473, 0.6068, 0.7473, 0.6068, 0.502, 0.6068, 0.502, 0.5951, 0.502, 0.5951, 0.7473, 0.5951, 0.7473, 0.5951, 0.7473, 0.5951, 0.502, 0.5951, 0.502, 0.5951, 0.502, 0.5951, 0.7473, 0.3626, 0.7473, 0.351, 0.7473, 0.351, 0.502, 0.351, 0.502, 0.3626, 0.502, 0.3626, 0.7473, 0.3743, 0.7473, 0.3626, 0.7473, 0.3626, 0.502, 0.3626, 0.502, 0.3743, 0.502, 0.3743, 0.7473, 0.6185, 0.7473, 0.6185, 0.7473, 0.6185, 0.502, 0.6185, 0.502, 0.6185, 0.502, 0.6185, 0.7473, 0.6068, 0.7473, 0.6185, 0.7473, 0.6185, 0.502, 0.6185, 0.502, 0.6068, 0.502, 0.6068, 0.7473, 0.5705, 0.7837, 0.6431, 0.7837, 0.6431, 0.7837, 0.6502, 0.7902, 0.6502, 0.7902, 0.6589, 0.8901, 0.6586, 0.9248, 0.6619, 0.9248, 0.6511, 0.8012, 0.6365, 0.7902, 0.5699, 0.7902, 0.5612, 0.8901, 0.5516, 0.9248, 0.6586, 0.9248, 0.6446, 0.8012, 0.5634, 0.7902, 0.5634, 0.7902, 0.5547, 0.8901, 0.4178, 0.9248, 0.3108, 0.9248, 0.3248, 0.8012, 0.6431, 0.7837, 0.5705, 0.7837, 0.5705, 0.7837, 0.555, 0.9248, 0.5516, 0.9248, 0.5624, 0.8012, 0.6702, 0.9122, 0.5434, 0.9122, 0.5434, 0.9122, 0.5434, 0.9122, 0.6702, 0.9122, 0.6702, 0.9122, 0.6702, 0.9122, 0.6702, 0.9122, 0.6702, 0.919, 0.6702, 0.919, 0.6702, 0.919, 0.6702, 0.9122, 0.6702, 0.9122, 0.5434, 0.9122, 0.5434, 0.919, 0.5434, 0.919, 0.6702, 0.919, 0.6702, 0.9122, 0.5434, 0.9122, 0.5434, 0.9122, 0.5434, 0.919, 0.5434, 0.919, 0.5434, 0.919, 0.5434, 0.9122, 0.2992, 0.9122, 0.4261, 0.9122, 0.4261, 0.919, 0.4261, 0.919, 0.2992, 0.919, 0.2992, 0.9122, 0.6702, 0.919, 0.6702, 0.919, 0.6372, 0.9624, 0.6372, 0.9624, 0.6372, 0.9624, 0.6702, 0.919, 0.6702, 0.919, 0.5434, 0.919, 0.5764, 0.9624, 0.5764, 0.9624, 0.6372, 0.9624, 0.6702, 0.919, 0.5434, 0.919, 0.5434, 0.919, 0.5764, 0.9624, 0.5764, 0.9624, 0.5764, 0.9624, 0.5434, 0.919, 0.2992, 0.919, 0.4261, 0.919, 0.393, 0.9624, 0.393, 0.9624, 0.3322, 0.9624, 0.2992, 0.919, 0.6245, 0.9624, 0.6245, 0.9624, 0.6183, 0.9845, 0.6183, 0.9845, 0.6183, 0.9845, 0.6245, 0.9624, 0.6245, 0.9624, 0.589, 0.9624, 0.5952, 0.9845, 0.5952, 0.9845, 0.6183, 0.9845, 0.6245, 0.9624, 0.589, 0.9624, 0.589, 0.9624, 0.5952, 0.9845, 0.5952, 0.9845, 0.5952, 0.9845, 0.589, 0.9624, 0.3449, 0.9624, 0.3804, 0.9624, 0.3742, 0.9845, 0.3742, 0.9845, 0.3511, 0.9845, 0.3449, 0.9624, 0.5952, 0.9845, 0.5952, 0.9845, 0.6183, 0.9845, 0.6183, 0.9845, 0.6183, 0.9845, 0.5952, 0.9845, 0.5764, 0.9624, 0.5764, 0.9624, 0.6372, 0.9624, 0.6372, 0.9624, 0.6372, 0.9624, 0.5764, 0.9624, 0.3626, 0.7851, 0.3429, 0.7851, 0.3429, 0.7508, 0.3429, 0.7508, 0.3626, 0.7508, 0.3626, 0.7851, 0.3429, 0.7851, 0.3347, 0.7851, 0.3347, 0.7508, 0.3347, 0.7508, 0.3429, 0.7508, 0.3429, 0.7851, 0.5788, 0.7851, 0.587, 0.7851, 0.587, 0.7508, 0.587, 0.7508, 0.5788, 0.7508, 0.5788, 0.7851, 0.587, 0.7851, 0.6068, 0.7851, 0.6068, 0.7508, 0.6068, 0.7508, 0.587, 0.7508, 0.587, 0.7851, 0.6068, 0.7851, 0.6266, 0.7851, 0.6266, 0.7508, 0.6266, 0.7508, 0.6068, 0.7508, 0.6068, 0.7851, 0.6266, 0.7851, 0.6348, 0.7851, 0.6348, 0.7508, 0.6348, 0.7508, 0.6266, 0.7508, 0.6266, 0.7851, 0.3906, 0.7851, 0.3824, 0.7851, 0.3824, 0.7508, 0.3824, 0.7508, 0.3906, 0.7508, 0.3906, 0.7851, 0.3824, 0.7851, 0.3626, 0.7851, 0.3626, 0.7508, 0.3626, 0.7508, 0.3824, 0.7508, 0.3824, 0.7851, 0.5941, 0.7346, 0.5889, 0.7346, 0.5941, 0.7346, 0.5941, 0.7346, 0.6068, 0.7346, 0.6194, 0.7346, 0.6194, 0.7346, 0.6247, 0.7346, 0.6194, 0.7346, 0.5941, 0.7346, 0.6194, 0.7346, 0.6194, 0.7346, 0.5941, 0.7346, 0.5941, 0.7346, 0.6194, 0.7346, 0.3626, 0.7346, 0.35, 0.7346, 0.3753, 0.7346, 0.3626, 0.7508, 0.3429, 0.7508, 0.35, 0.7346, 0.35, 0.7346, 0.3626, 0.7346, 0.3626, 0.7508, 0.3429, 0.7508, 0.3347, 0.7508, 0.3448, 0.7346, 0.3448, 0.7346, 0.35, 0.7346, 0.3429, 0.7508, 0.5788, 0.7508, 0.587, 0.7508, 0.5941, 0.7346, 0.5941, 0.7346, 0.5889, 0.7346, 0.5788, 0.7508, 0.587, 0.7508, 0.6068, 0.7508, 0.6068, 0.7346, 0.6068, 0.7346, 0.5941, 0.7346, 0.587, 0.7508, 0.6068, 0.7508, 0.6266, 0.7508, 0.6194, 0.7346, 0.6194, 0.7346, 0.6068, 0.7346, 0.6068, 0.7508, 0.6266, 0.7508, 0.6348, 0.7508, 0.6247, 0.7346, 0.6247, 0.7346, 0.6194, 0.7346, 0.6266, 0.7508, 0.3906, 0.7508, 0.3824, 0.7508, 0.3753, 0.7346, 0.3753, 0.7346, 0.3805, 0.7346, 0.3906, 0.7508, 0.3824, 0.7508, 0.3626, 0.7508, 0.3626, 0.7346, 0.3626, 0.7346, 0.3753, 0.7346, 0.3824, 0.7508, 0.3995, 0.7902, 0.3989, 0.7837, 0.406, 0.7902, 0.407, 0.8012, 0.6365, 0.7902, 0.6446, 0.8012, 0.6502, 0.7902, 0.6431, 0.7837, 0.3329, 0.7902, 0.3248, 0.8012, 0.3192, 0.7902, 0.3263, 0.7837, 0.5634, 0.7902, 0.5624, 0.8012, 0.5699, 0.7902, 0.5705, 0.7837, 0.3995, 0.7902, 0.3329, 0.7902, 0.3263, 0.7837, 0.3989, 0.7837, 0.5634, 0.7902, 0.5634, 0.7902, 0.5705, 0.7837, 0.5705, 0.7837, 0.5699, 0.7902, 0.6365, 0.7902, 0.6431, 0.7837, 0.5705, 0.7837, 0.6502, 0.7902, 0.6502, 0.7902, 0.6431, 0.7837, 0.6431, 0.7837, 0.6446, 0.8012, 0.6586, 0.9248, 0.6589, 0.8901, 0.6502, 0.7902, 0.6586, 0.9248, 0.6511, 0.8012, 0.6502, 0.7902, 0.6589, 0.8901, 0.4082, 0.8901, 0.3995, 0.7902, 0.407, 0.8012, 0.4178, 0.9248, 0.5624, 0.8012, 0.5516, 0.9248, 0.5612, 0.8901, 0.5699, 0.7902, 0.5516, 0.9248, 0.6446, 0.8012, 0.6365, 0.7902, 0.5612, 0.8901, 0.3248, 0.8012, 0.3108, 0.9248, 0.3106, 0.8901, 0.3192, 0.7902, 0.555, 0.9248, 0.5624, 0.8012, 0.5634, 0.7902, 0.5547, 0.8901, 0.4178, 0.9248, 0.3248, 0.8012, 0.3329, 0.7902, 0.4082, 0.8901, 0.3329, 0.7902, 0.3995, 0.7902, 0.4082, 0.8901])
me_untitled_189.materials.append(mat_lamp)
me_untitled_189.materials.append(mat_light)
me_untitled_189.use_remesh_preserve_volume = False
me_untitled_189.use_remesh_preserve_attributes = False
me_untitled_189.use_mirror_vertex_groups = False
me_untitled_189.update()
me_untitled_189.normals_split_custom_set([tuple(v) for v in zip(*[iter([0.0, 0.0, 1.0, 0.0, 0.0, 1.0, 0.0, 0.0, 1.0, 0.0, 0.0, 1.0, 0.0, 0.0, 1.0, 0.0, 0.0, 1.0, 0.0, -0.9972, 0.07509, 0.0, -0.9972, 0.07509, 0.0, -0.9972, 0.07509, 0.0, -0.9972, 0.07509, 0.0, -0.9972, 0.07509, 0.0, -0.9972, 0.07509, 0.9972, 0.0, 0.07509, 0.9972, 0.0, 0.07509, 0.9972, 0.0, 0.07509, 0.9972, 0.0, 0.07509, 0.9972, 0.0, 0.07509, 0.9972, 0.0, 0.07509, 0.0, 0.9972, 0.07509, 0.0, 0.9972, 0.07509, 0.0, 0.9972, 0.07509, 0.0, 0.9972, 0.07509, 0.0, 0.9972, 0.07509, 0.0, 0.9972, 0.07509, -0.9972, 0.0, 0.07509, -0.9972, 0.0, 0.07509, -0.9972, 0.0, 0.07509, -0.9972, 0.0, 0.07509, -0.9972, 0.0, 0.07509, -0.9972, 0.0, 0.07509, 1.0, -1.273e-06, 0.0, 0.7071, 0.7071, 0.0, 0.683, 0.683, 0.2587, 0.683, 0.683, 0.2587, 0.966, 9.527e-07, 0.2587, 1.0, -1.273e-06, 0.0, 0.7071, 0.7071, 0.0, -2.464e-07, 1.0, 0.0, -1.979e-06, 0.9659, 0.2587, -1.979e-06, 0.9659, 0.2587, 0.683, 0.683, 0.2587, 0.7071, 0.7071, 0.0, -2.464e-07, 1.0, 0.0, -0.7071, 0.7071, 0.0, -0.683, 0.683, 0.2587, -0.683, 0.683, 0.2587, -1.979e-06, 0.9659, 0.2587, -2.464e-07, 1.0, 0.0, -0.7071, 0.7071, 0.0, -1.0, -2.177e-06, 0.0, -0.966, -4.269e-06, 0.2587, -0.966, -4.269e-06, 0.2587, -0.683, 0.683, 0.2587, -0.7071, 0.7071, 0.0, -1.0, -2.177e-06, 0.0, -0.7071, -0.7071, 0.0, -0.683, -0.683, 0.2587, -0.683, -0.683, 0.2587, -0.966, -4.269e-06, 0.2587, -1.0, -2.177e-06, 0.0, -0.7071, -0.7071, 0.0, 7.188e-07, -1.0, 0.0, 2.408e-06, -0.9659, 0.2587, 2.408e-06, -0.9659, 0.2587, -0.683, -0.683, 0.2587, -0.7071, -0.7071, 0.0, 7.188e-07, -1.0, 0.0, 0.7071, -0.7071, 0.0, 0.683, -0.683, 0.2587, 0.683, -0.683, 0.2587, 2.408e-06, -0.9659, 0.2587, 7.188e-07, -1.0, 0.0, 0.7071, -0.7071, 0.0, 1.0, -1.273e-06, 0.0, 0.966, 9.527e-07, 0.2587, 0.966, 9.527e-07, 0.2587, 0.683, -0.683, 0.2587, 0.7071, -0.7071, 0.0, 0.4011, 0.4011, 0.8236, 5.722e-06, 0.5672, 0.8236, -0.4011, 0.4011, 0.8236, -0.4011, 0.4011, 0.8236, -0.5672, 2.689e-06, 0.8236, -0.4011, -0.4011, 0.8236, -0.4011, -0.4011, 0.8236, -5.318e-06, -0.5672, 0.8236, 0.4011, -0.4011, 0.8236, -0.4011, 0.4011, 0.8236, -0.4011, -0.4011, 0.8236, 0.4011, -0.4011, 0.8236, 0.4011, 0.4011, 0.8236, -0.4011, 0.4011, 0.8236, 0.4011, -0.4011, 0.8236, 0.5672, -5.877e-06, 0.8236, 0.4011, 0.4011, 0.8236, 0.4011, -0.4011, 0.8236, 0.966, 9.527e-07, 0.2587, 0.683, 0.683, 0.2587, 0.4011, 0.4011, 0.8236, 0.4011, 0.4011, 0.8236, 0.5672, -5.877e-06, 0.8236, 0.966, 9.527e-07, 0.2587, 0.683, 0.683, 0.2587, -1.979e-06, 0.9659, 0.2587, 5.722e-06, 0.5672, 0.8236, 5.722e-06, 0.5672, 0.8236, 0.4011, 0.4011, 0.8236, 0.683, 0.683, 0.2587, -1.979e-06, 0.9659, 0.2587, -0.683, 0.683, 0.2587, -0.4011, 0.4011, 0.8236, -0.4011, 0.4011, 0.8236, 5.722e-06, 0.5672, 0.8236, -1.979e-06, 0.9659, 0.2587, -0.683, 0.683, 0.2587, -0.966, -4.269e-06, 0.2587, -0.5672, 2.689e-06, 0.8236, -0.5672, 2.689e-06, 0.8236, -0.4011, 0.4011, 0.8236, -0.683, 0.683, 0.2587, -0.966, -4.269e-06, 0.2587, -0.683, -0.683, 0.2587, -0.4011, -0.4011, 0.8236, -0.4011, -0.4011, 0.8236, -0.5672, 2.689e-06, 0.8236, -0.966, -4.269e-06, 0.2587, -0.683, -0.683, 0.2587, 2.408e-06, -0.9659, 0.2587, -5.318e-06, -0.5672, 0.8236, -5.318e-06, -0.5672, 0.8236, -0.4011, -0.4011, 0.8236, -0.683, -0.683, 0.2587, 2.408e-06, -0.9659, 0.2587, 0.683, -0.683, 0.2587, 0.4011, -0.4011, 0.8236, 0.4011, -0.4011, 0.8236, -5.318e-06, -0.5672, 0.8236, 2.408e-06, -0.9659, 0.2587, 0.683, -0.683, 0.2587, 0.966, 9.527e-07, 0.2587, 0.5672, -5.877e-06, 0.8236, 0.5672, -5.877e-06, 0.8236, 0.4011, -0.4011, 0.8236, 0.683, -0.683, 0.2587, 0.4995, 0.8651, 0.045, 0.4999, 0.8658, 0.02267, 0.9997, -2.828e-07, 0.02267, 0.9997, -2.828e-07, 0.02267, 0.999, -5.088e-06, 0.045, 0.4995, 0.8651, 0.045, -0.4995, 0.8651, 0.045, -0.4999, 0.8658, 0.02267, 0.4999, 0.8658, 0.02267, 0.4999, 0.8658, 0.02267, 0.4995, 0.8651, 0.045, -0.4995, 0.8651, 0.045, -0.999, -2.555e-06, 0.045, -0.9997, -1.327e-05, 0.02267, -0.4999, 0.8658, 0.02267, -0.4999, 0.8658, 0.02267, -0.4995, 0.8651, 0.045, -0.999, -2.555e-06, 0.045, -0.4995, -0.8651, 0.045, -0.4999, -0.8658, 0.02267, -0.9997, -1.327e-05, 0.02267, -0.9997, -1.327e-05, 0.02267, -0.999, -2.555e-06, 0.045, -0.4995, -0.8651, 0.045, 0.4995, -0.8651, 0.045, 0.4999, -0.8658, 0.02267, -0.4999, -0.8658, 0.02267, -0.4999, -0.8658, 0.02267, -0.4995, -0.8651, 0.045, 0.4995, -0.8651, 0.045, 0.999, -5.088e-06, 0.045, 0.9997, -2.828e-07, 0.02267, 0.4999, -0.8658, 0.02267, 0.4999, -0.8658, 0.02267, 0.4995, -0.8651, 0.045, 0.999, -5.088e-06, 0.045, 0.5, 0.866, 0.0, 1.0, -1.183e-05, 0.0, 0.9997, -2.828e-07, 0.02267, 0.9997, -2.828e-07, 0.02267, 0.4999, 0.8658, 0.02267, 0.5, 0.866, 0.0, -0.5, 0.866, 0.0, 0.5, 0.866, 0.0, 0.4999, 0.8658, 0.02267, 0.4999, 0.8658, 0.02267, -0.4999, 0.8658, 0.02267, -0.5, 0.866, 0.0, -1.0, -1.95e-06, 0.0, -0.5, 0.866, 0.0, -0.4999, 0.8658, 0.02267, -0.4999, 0.8658, 0.02267, -0.9997, -1.327e-05, 0.02267, -1.0, -1.95e-06, 0.0, -0.5, -0.866, 0.0, -1.0, -1.95e-06, 0.0, -0.9997, -1.327e-05, 0.02267, -0.9997, -1.327e-05, 0.02267, -0.4999, -0.8658, 0.02267, -0.5, -0.866, 0.0, 0.5, -0.866, 0.0, -0.5, -0.866, 0.0, -0.4999, -0.8658, 0.02267, -0.4999, -0.8658, 0.02267, 0.4999, -0.8658, 0.02267, 0.5, -0.866, 0.0, 1.0, -1.183e-05, 0.0, 0.5, -0.866, 0.0, 0.4999, -0.8658, 0.02267, 0.4999, -0.8658, 0.02267, 0.9997, -2.828e-07, 0.02267, 1.0, -1.183e-05, 0.0, -2.047e-08, 0.0, -1.0, 0.0, 0.0, -1.0, -2.047e-08, 0.0, -1.0, -0.1383, -0.895, -0.4241, 0.0, -0.9962, -0.08675, 0.2748, -0.9581, -0.08122, 0.09026, -0.9931, -0.07507, 0.03076, -0.996, -0.08343, -0.4313, -0.8889, -0.1542, 0.895, -0.1383, -0.4241, 0.9962, 0.0, -0.08675, 0.9581, 0.2748, -0.08122, 0.9931, 0.09026, -0.07507, 0.996, 0.03076, -0.08343, 0.8889, -0.4313, -0.1542, 0.1383, 0.895, -0.4241, 0.0, 0.9962, -0.08675, -0.2748, 0.9581, -0.08122, -0.9931, -0.09026, -0.07507, -0.996, -0.03076, -0.08343, -0.8889, 0.4313, -0.1542, -2.047e-08, 0.0, -1.0, -4.094e-08, 0.0, -1.0, -2.047e-08, 0.0, -1.0, -0.09026, 0.9931, -0.07507, -0.03076, 0.996, -0.08343, 0.4313, 0.8889, -0.1542, 0.0, 0.0, -1.0, 0.0, 0.0, -1.0, 0.0, 0.0, -1.0, 0.0, 0.0, -1.0, 0.0, 0.0, -1.0, 0.0, 0.0, -1.0, 0.0, -1.0, 0.0, 0.0, -1.0, 0.0, 0.0, -1.0, 0.0, 0.0, -1.0, 0.0, 0.0, -1.0, 0.0, 0.0, -1.0, 0.0, 1.0, 0.0, 0.0, 1.0, 0.0, 0.0, 1.0, 0.0, 0.0, 1.0, 0.0, 0.0, 1.0, 0.0, 0.0, 1.0, 0.0, 0.0, 0.0, 1.0, 0.0, 0.0, 1.0, 0.0, 0.0, 1.0, 0.0, 0.0, 1.0, 0.0, 0.0, 1.0, 0.0, 0.0, 1.0, 0.0, -1.0, 0.0, 0.0, -1.0, 0.0, 0.0, -1.0, 0.0, 0.0, -1.0, 0.0, 0.0, -1.0, 0.0, 0.0, -1.0, 0.0, 0.0, 0.0, -0.7957, 0.6057, 0.0, -0.7957, 0.6057, 0.0, -0.7957, 0.6057, 0.0, -0.7957, 0.6057, 0.0, -0.7957, 0.6057, 0.0, -0.7957, 0.6057, 0.7957, 0.0, 0.6057, 0.7957, 0.0, 0.6057, 0.7957, 0.0, 0.6057, 0.7957, 0.0, 0.6057, 0.7957, 0.0, 0.6057, 0.7957, 0.0, 0.6057, 0.0, 0.7957, 0.6057, 0.0, 0.7957, 0.6057, 0.0, 0.7957, 0.6057, 0.0, 0.7957, 0.6057, 0.0, 0.7957, 0.6057, 0.0, 0.7957, 0.6057, -0.7957, 0.0, 0.6057, -0.7957, 0.0, 0.6057, -0.7957, 0.0, 0.6057, -0.7957, 0.0, 0.6057, -0.7957, 0.0, 0.6057, -0.7957, 0.0, 0.6057, 0.0, -0.9627, 0.2706, 0.0, -0.9627, 0.2706, 0.0, -0.9627, 0.2706, 0.0, -0.9627, 0.2706, 0.0, -0.9627, 0.2706, 0.0, -0.9627, 0.2706, 0.9627, 0.0, 0.2706, 0.9627, 0.0, 0.2706, 0.9627, 0.0, 0.2706, 0.9627, 0.0, 0.2706, 0.9627, 0.0, 0.2706, 0.9627, 0.0, 0.2706, 0.0, 0.9627, 0.2706, 0.0, 0.9627, 0.2706, 0.0, 0.9627, 0.2706, 0.0, 0.9627, 0.2706, 0.0, 0.9627, 0.2706, 0.0, 0.9627, 0.2706, -0.9627, 0.0, 0.2706, -0.9627, 0.0, 0.2706, -0.9627, 0.0, 0.2706, -0.9627, 0.0, 0.2706, -0.9627, 0.0, 0.2706, -0.9627, 0.0, 0.2706, 0.0, 0.0, 1.0, 0.0, 0.0, 1.0, 0.0, 0.0, 1.0, 0.0, 0.0, 1.0, 0.0, 0.0, 1.0, 0.0, 0.0, 1.0, 0.0, 0.0, 1.0, 0.0, 0.0, 1.0, 0.0, 0.0, 1.0, 0.0, 0.0, 1.0, 0.0, 0.0, 1.0, 0.0, 0.0, 1.0, -1.0, -2.793e-06, 0.0, -0.7071, 0.7071, 0.0, -0.683, 0.683, -0.2587, -0.683, 0.683, -0.2587, -0.9659, 3.986e-07, -0.2587, -1.0, -2.793e-06, 0.0, -0.7071, 0.7071, 0.0, 8.625e-07, 1.0, 0.0, 4.591e-06, 0.9659, -0.2587, 4.591e-06, 0.9659, -0.2587, -0.683, 0.683, -0.2587, -0.7071, 0.7071, 0.0, 8.625e-07, 1.0, 0.0, 0.7071, 0.7071, 0.0, 0.683, 0.683, -0.2587, 0.683, 0.683, -0.2587, 4.591e-06, 0.9659, -0.2587, 8.625e-07, 1.0, 0.0, 0.7071, 0.7071, 0.0, 1.0, -3.82e-06, 0.0, 0.9659, -6.796e-06, -0.2587, 0.9659, -6.796e-06, -0.2587, 0.683, 0.683, -0.2587, 0.7071, 0.7071, 0.0, 1.0, -3.82e-06, 0.0, 0.7071, -0.7071, 0.0, 0.683, -0.683, -0.2587, 0.683, -0.683, -0.2587, 0.9659, -6.796e-06, -0.2587, 1.0, -3.82e-06, 0.0, 0.7071, -0.7071, 0.0, -4.107e-08, -1.0, 0.0, -3.867e-06, -0.9659, -0.2587, -3.867e-06, -0.9659, -0.2587, 0.683, -0.683, -0.2587, 0.7071, -0.7071, 0.0, -4.107e-08, -1.0, 0.0, -0.7071, -0.7071, 0.0, -0.683, -0.683, -0.2587, -0.683, -0.683, -0.2587, -3.867e-06, -0.9659, -0.2587, -4.107e-08, -1.0, 0.0, -0.7071, -0.7071, 0.0, -1.0, -2.793e-06, 0.0, -0.9659, 3.986e-07, -0.2587, -0.9659, 3.986e-07, -0.2587, -0.683, -0.683, -0.2587, -0.7071, -0.7071, 0.0, -0.4011, 0.4011, -0.8236, 5.472e-07, 0.5672, -0.8236, 0.4011, 0.4011, -0.8236, 0.4011, 0.4011, -0.8236, 0.5672, -1.999e-06, -0.8236, 0.4011, -0.4011, -0.8236, 0.4011, -0.4011, -0.8236, -3.569e-07, -0.5672, -0.8236, -0.4011, -0.4011, -0.8236, 0.4011, 0.4011, -0.8236, 0.4011, -0.4011, -0.8236, -0.4011, -0.4011, -0.8236, -0.4011, 0.4011, -0.8236, 0.4011, 0.4011, -0.8236, -0.4011, -0.4011, -0.8236, -0.5672, -5.615e-06, -0.8236, -0.4011, 0.4011, -0.8236, -0.4011, -0.4011, -0.8236, -0.9659, 3.986e-07, -0.2587, -0.683, 0.683, -0.2587, -0.4011, 0.4011, -0.8236, -0.4011, 0.4011, -0.8236, -0.5672, -5.615e-06, -0.8236, -0.9659, 3.986e-07, -0.2587, -0.683, 0.683, -0.2587, 4.591e-06, 0.9659, -0.2587, 5.472e-07, 0.5672, -0.8236, 5.472e-07, 0.5672, -0.8236, -0.4011, 0.4011, -0.8236, -0.683, 0.683, -0.2587, 4.591e-06, 0.9659, -0.2587, 0.683, 0.683, -0.2587, 0.4011, 0.4011, -0.8236, 0.4011, 0.4011, -0.8236, 5.472e-07, 0.5672, -0.8236, 4.591e-06, 0.9659, -0.2587, 0.683, 0.683, -0.2587, 0.9659, -6.796e-06, -0.2587, 0.5672, -1.999e-06, -0.8236, 0.5672, -1.999e-06, -0.8236, 0.4011, 0.4011, -0.8236, 0.683, 0.683, -0.2587, 0.9659, -6.796e-06, -0.2587, 0.683, -0.683, -0.2587, 0.4011, -0.4011, -0.8236, 0.4011, -0.4011, -0.8236, 0.5672, -1.999e-06, -0.8236, 0.9659, -6.796e-06, -0.2587, 0.683, -0.683, -0.2587, -3.867e-06, -0.9659, -0.2587, -3.569e-07, -0.5672, -0.8236, -3.569e-07, -0.5672, -0.8236, 0.4011, -0.4011, -0.8236, 0.683, -0.683, -0.2587, -3.867e-06, -0.9659, -0.2587, -0.683, -0.683, -0.2587, -0.4011, -0.4011, -0.8236, -0.4011, -0.4011, -0.8236, -3.569e-07, -0.5672, -0.8236, -3.867e-06, -0.9659, -0.2587, -0.683, -0.683, -0.2587, -0.9659, 3.986e-07, -0.2587, -0.5672, -5.615e-06, -0.8236, -0.5672, -5.615e-06, -0.8236, -0.4011, -0.4011, -0.8236, -0.683, -0.683, -0.2587, -0.6383, -0.5405, -0.5482, -0.471, -0.5339, -0.7022, -0.1383, -0.895, -0.4241, -0.4313, -0.8889, -0.1542, 0.895, -0.1383, -0.4241, 0.8889, -0.4313, -0.1542, 0.5405, -0.6383, -0.5482, 0.5339, -0.471, -0.7022, -0.895, 0.1383, -0.4241, -0.8889, 0.4313, -0.1542, -0.5405, 0.6383, -0.5482, -0.5339, 0.471, -0.7022, 0.1383, 0.895, -0.4241, 0.4313, 0.8889, -0.1542, 0.6383, 0.5405, -0.5482, 0.471, 0.5339, -0.7022, -0.6383, -0.5405, -0.5482, -0.895, 0.1383, -0.4241, -0.5339, 0.471, -0.7022, -0.471, -0.5339, -0.7022, -0.5405, 0.6383, -0.5482, 0.1383, 0.895, -0.4241, 0.471, 0.5339, -0.7022, -0.5339, 0.471, -0.7022, 0.6383, 0.5405, -0.5482, 0.895, -0.1383, -0.4241, 0.5339, -0.471, -0.7022, 0.471, 0.5339, -0.7022, 0.5405, -0.6383, -0.5482, -0.1383, -0.895, -0.4241, -0.471, -0.5339, -0.7022, 0.5339, -0.471, -0.7022, 0.8889, -0.4313, -0.1542, 0.09026, -0.9931, -0.07507, 0.2748, -0.9581, -0.08122, 0.5405, -0.6383, -0.5482, 0.09026, -0.9931, -0.07507, -0.4313, -0.8889, -0.1542, -0.1383, -0.895, -0.4241, 0.2748, -0.9581, -0.08122, -0.9581, -0.2748, -0.08122, -0.6383, -0.5405, -0.5482, -0.4313, -0.8889, -0.1542, -0.9931, -0.09026, -0.07507, 0.4313, 0.8889, -0.1542, 0.9931, 0.09026, -0.07507, 0.9581, 0.2748, -0.08122, 0.6383, 0.5405, -0.5482, 0.9931, 0.09026, -0.07507, 0.8889, -0.4313, -0.1542, 0.895, -0.1383, -0.4241, 0.9581, 0.2748, -0.08122, -0.8889, 0.4313, -0.1542, -0.09026, 0.9931, -0.07507, -0.2748, 0.9581, -0.08122, -0.5405, 0.6383, -0.5482, -0.09026, 0.9931, -0.07507, 0.4313, 0.8889, -0.1542, 0.1383, 0.895, -0.4241, -0.2748, 0.9581, -0.08122, -0.9931, -0.09026, -0.07507, -0.8889, 0.4313, -0.1542, -0.895, 0.1383, -0.4241, -0.9581, -0.2748, -0.08122, -0.895, 0.1383, -0.4241, -0.9962, 0.0, -0.08675, -0.9581, -0.2748, -0.08122])] * 3)])

# ---- objects
ob_point = bpy.data.objects.new('Point', light_point)
ob_sphere = bpy.data.objects.new('Sphere', me_sphere)
ob_parklamp = bpy.data.objects.new('ParkLamp', me_untitled_189)

# ---- transforms, parenting, visibility, modifiers, constraints
ob_point.location = (0.0, 0.0, 3.009)
ob_point.lineart.crease_threshold = 0.0
ob_sphere.location = (-1.2e-07, 4.247e-08, 2.841)
ob_sphere.scale = (0.09742, 0.09742, 0.09742)
ob_sphere.show_in_front = True
ob_sphere.lineart.crease_threshold = 0.0
ob_parklamp.location = (0.0, 0.0, 0.0)
ob_parklamp.rotation_euler = (-4.371e-08, -0.0, 1.571)
ob_parklamp.scale = (0.01, 0.01, 0.01)
ob_parklamp.color = (0.8, 0.8, 0.8, 1.0)
ob_parklamp.lineart.crease_threshold = 0.0

# ---- collection membership
scene.collection.objects.link(ob_point)
col_collection_1.objects.link(ob_sphere)
col_collection_1.objects.link(ob_parklamp)

# ---- scene / render settings (as saved in the file)
scene.frame_start = 1; scene.frame_end = 250; scene.frame_set(44)
scene.render.engine = 'BLENDER_EEVEE_NEXT'
scene.render.resolution_percentage = 50
scene.render.dither_intensity = 0.0
scene.cycles.use_denoising = False
scene.cycles.samples = 128
scene.cycles.sampling_pattern = 'TABULATED_SOBOL'
scene.cycles.use_adaptive_sampling = False
scene.cycles.use_light_tree = False
scene.cycles.blur_glossy = 0.0
scene.cycles.sample_clamp_indirect = 0.0
scene.view_settings.view_transform = 'Standard'
bpy.context.view_layer.update()

# ---- added for rendering (the .blend has no active camera): camera
cam_auto = bpy.data.cameras.new('AutoCamera')
cam_auto.lens = 50.0
cam_auto.sensor_width = 36.0
cam_auto.clip_end = 1000.0
ob_auto_camera = bpy.data.objects.new('AutoCamera', cam_auto)
scene.collection.objects.link(ob_auto_camera)
ob_auto_camera.location = (3.11386, -3.73663, 4.1388)
ob_auto_camera.rotation_euler = (1.09748, -7.21219e-08, 0.694738)
scene.camera = ob_auto_camera
bpy.context.view_layer.update()
